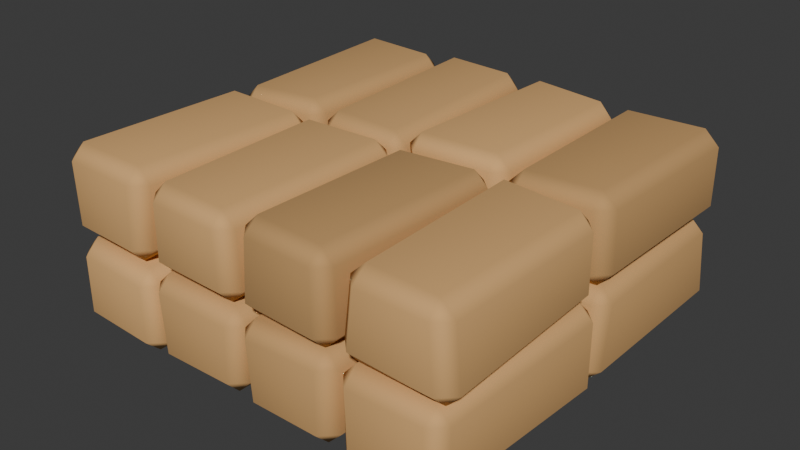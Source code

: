 # Source: NJD-07.blend  (saved by Blender 4.3.34; exported with 4.5.12 LTS)
import bpy
from mathutils import Matrix  # noqa: F401  (used for matrix-valued properties, if any)

bpy.ops.wm.read_factory_settings(use_empty=True)
scene = bpy.context.scene
scene.name = 'Scene'

# ---- collections
col_collection = bpy.data.collections.new('Collection'); scene.collection.children.link(col_collection)

# ---- materials (node trees are filled in below, after node groups)
mat_njd_block_tint_8 = bpy.data.materials.new('NJD block tint 8')
mat_njd_block_tint_8.diffuse_color = (0.748, 0.429, 0.165, 1.0)
mat_njd_block_tint_2 = bpy.data.materials.new('NJD block tint 2')
mat_njd_block_tint_2.diffuse_color = (0.6052, 0.3471, 0.1335, 1.0)
mat_njd_block_tint_4 = bpy.data.materials.new('NJD block tint 4')
mat_njd_block_tint_4.diffuse_color = (0.6528, 0.3744, 0.144, 1.0)
mat_njd_block_tint_1 = bpy.data.materials.new('NJD block tint 1')
mat_njd_block_tint_1.diffuse_color = (0.5814, 0.3334, 0.1283, 1.0)
mat_njd_block_tint_3 = bpy.data.materials.new('NJD block tint 3')
mat_njd_block_tint_3.diffuse_color = (0.629, 0.3607, 0.1388, 1.0)
mat_njd_block_tint_6 = bpy.data.materials.new('NJD block tint 6')
mat_njd_block_tint_6.diffuse_color = (0.7004, 0.4017, 0.1545, 1.0)
mat_njd_block_tint_0 = bpy.data.materials.new('NJD block tint 0')
mat_njd_block_tint_0.diffuse_color = (0.5576, 0.3198, 0.123, 1.0)
mat_njd_block_tint_7 = bpy.data.materials.new('NJD block tint 7')
mat_njd_block_tint_7.diffuse_color = (0.7242, 0.4153, 0.1597, 1.0)

# ---- material node trees
mat_njd_block_tint_8.use_nodes = True; mat_njd_block_tint_8.node_tree.nodes.clear()
_N = mat_njd_block_tint_8.node_tree.nodes; _L = mat_njd_block_tint_8.node_tree.links
n0 = _N.new('ShaderNodeBsdfPrincipled'); n0.name = 'Principled BSDF'; n0.location = (10, 300)
n0.inputs[0].default_value = (0.748, 0.429, 0.165, 1.0)
n0.inputs[2].default_value = 0.94
n1 = _N.new('ShaderNodeOutputMaterial'); n1.name = 'Material Output'; n1.location = (300, 300)
_L.new(n0.outputs[0], n1.inputs[0])
n1.is_active_output = True
mat_njd_block_tint_2.use_nodes = True; mat_njd_block_tint_2.node_tree.nodes.clear()
_N = mat_njd_block_tint_2.node_tree.nodes; _L = mat_njd_block_tint_2.node_tree.links
n0 = _N.new('ShaderNodeBsdfPrincipled'); n0.name = 'Principled BSDF'; n0.location = (10, 300)
n0.inputs[0].default_value = (0.6052, 0.3471, 0.1335, 1.0)
n0.inputs[2].default_value = 0.94
n1 = _N.new('ShaderNodeOutputMaterial'); n1.name = 'Material Output'; n1.location = (300, 300)
_L.new(n0.outputs[0], n1.inputs[0])
n1.is_active_output = True
mat_njd_block_tint_4.use_nodes = True; mat_njd_block_tint_4.node_tree.nodes.clear()
_N = mat_njd_block_tint_4.node_tree.nodes; _L = mat_njd_block_tint_4.node_tree.links
n0 = _N.new('ShaderNodeBsdfPrincipled'); n0.name = 'Principled BSDF'; n0.location = (10, 300)
n0.inputs[0].default_value = (0.6528, 0.3744, 0.144, 1.0)
n0.inputs[2].default_value = 0.94
n1 = _N.new('ShaderNodeOutputMaterial'); n1.name = 'Material Output'; n1.location = (300, 300)
_L.new(n0.outputs[0], n1.inputs[0])
n1.is_active_output = True
mat_njd_block_tint_1.use_nodes = True; mat_njd_block_tint_1.node_tree.nodes.clear()
_N = mat_njd_block_tint_1.node_tree.nodes; _L = mat_njd_block_tint_1.node_tree.links
n0 = _N.new('ShaderNodeBsdfPrincipled'); n0.name = 'Principled BSDF'; n0.location = (10, 300)
n0.inputs[0].default_value = (0.5814, 0.3334, 0.1283, 1.0)
n0.inputs[2].default_value = 0.94
n1 = _N.new('ShaderNodeOutputMaterial'); n1.name = 'Material Output'; n1.location = (300, 300)
_L.new(n0.outputs[0], n1.inputs[0])
n1.is_active_output = True
mat_njd_block_tint_3.use_nodes = True; mat_njd_block_tint_3.node_tree.nodes.clear()
_N = mat_njd_block_tint_3.node_tree.nodes; _L = mat_njd_block_tint_3.node_tree.links
n0 = _N.new('ShaderNodeBsdfPrincipled'); n0.name = 'Principled BSDF'; n0.location = (10, 300)
n0.inputs[0].default_value = (0.629, 0.3607, 0.1388, 1.0)
n0.inputs[2].default_value = 0.94
n1 = _N.new('ShaderNodeOutputMaterial'); n1.name = 'Material Output'; n1.location = (300, 300)
_L.new(n0.outputs[0], n1.inputs[0])
n1.is_active_output = True
mat_njd_block_tint_6.use_nodes = True; mat_njd_block_tint_6.node_tree.nodes.clear()
_N = mat_njd_block_tint_6.node_tree.nodes; _L = mat_njd_block_tint_6.node_tree.links
n0 = _N.new('ShaderNodeBsdfPrincipled'); n0.name = 'Principled BSDF'; n0.location = (10, 300)
n0.inputs[0].default_value = (0.7004, 0.4017, 0.1545, 1.0)
n0.inputs[2].default_value = 0.94
n1 = _N.new('ShaderNodeOutputMaterial'); n1.name = 'Material Output'; n1.location = (300, 300)
_L.new(n0.outputs[0], n1.inputs[0])
n1.is_active_output = True
mat_njd_block_tint_0.use_nodes = True; mat_njd_block_tint_0.node_tree.nodes.clear()
_N = mat_njd_block_tint_0.node_tree.nodes; _L = mat_njd_block_tint_0.node_tree.links
n0 = _N.new('ShaderNodeBsdfPrincipled'); n0.name = 'Principled BSDF'; n0.location = (10, 300)
n0.inputs[0].default_value = (0.5576, 0.3198, 0.123, 1.0)
n0.inputs[2].default_value = 0.94
n1 = _N.new('ShaderNodeOutputMaterial'); n1.name = 'Material Output'; n1.location = (300, 300)
_L.new(n0.outputs[0], n1.inputs[0])
n1.is_active_output = True
mat_njd_block_tint_7.use_nodes = True; mat_njd_block_tint_7.node_tree.nodes.clear()
_N = mat_njd_block_tint_7.node_tree.nodes; _L = mat_njd_block_tint_7.node_tree.links
n0 = _N.new('ShaderNodeBsdfPrincipled'); n0.name = 'Principled BSDF'; n0.location = (10, 300)
n0.inputs[0].default_value = (0.7242, 0.4153, 0.1597, 1.0)
n0.inputs[2].default_value = 0.94
n1 = _N.new('ShaderNodeOutputMaterial'); n1.name = 'Material Output'; n1.location = (300, 300)
_L.new(n0.outputs[0], n1.inputs[0])
n1.is_active_output = True

# ---- world
world_world = bpy.data.worlds.new('World'); scene.world = world_world
world_world.use_nodes = True; world_world.node_tree.nodes.clear()
_N = world_world.node_tree.nodes; _L = world_world.node_tree.links
n0 = _N.new('ShaderNodeOutputWorld'); n0.name = 'World Output'; n0.location = (300, 300)
n1 = _N.new('ShaderNodeBackground'); n1.name = 'Background'; n1.location = (10, 300)
n1.inputs[0].default_value = (0.05088, 0.05088, 0.05088, 1.0)
_L.new(n1.outputs[0], n0.inputs[0])
n0.is_active_output = True
world_world.color = (0.05088, 0.05088, 0.05088)
world_world.sun_shadow_jitter_overblur = 0.0

# ---- meshes
me_cube_128 = bpy.data.meshes.new('Cube.128')
me_cube_128.from_pydata([(-0.2193, -0.4665, -0.1867), (-0.244, -0.4397, 0.1873), (-0.2462, 0.4726, -0.1966), (-0.2405, 0.441, 0.1896), (0.237, -0.448, -0.2139), (0.2486, -0.4711, 0.1851), (0.236, 0.4442, -0.2063), (0.2384, 0.4543, 0.1993)], [], [(0, 1, 3, 2), (2, 3, 7, 6), (6, 7, 5, 4), (4, 5, 1, 0), (2, 6, 4, 0), (7, 3, 1, 5)])
_uv = me_cube_128.uv_layers.new(name='UVMap')
_uv.uv.foreach_set('vector', [0.375, 0.0, 0.625, 0.0, 0.625, 0.25, 0.375, 0.25, 0.375, 0.25, 0.625, 0.25, 0.625, 0.5, 0.375, 0.5, 0.375, 0.5, 0.625, 0.5, 0.625, 0.75, 0.375, 0.75, 0.375, 0.75, 0.625, 0.75, 0.625, 1.0, 0.375, 1.0, 0.125, 0.5, 0.375, 0.5, 0.375, 0.75, 0.125, 0.75, 0.625, 0.5, 0.875, 0.5, 0.875, 0.75, 0.625, 0.75])
me_cube_128.materials.append(mat_njd_block_tint_8)
me_cube_128.update()
me_cube_129 = bpy.data.meshes.new('Cube.129')
me_cube_129.from_pydata([(-0.2301, -0.4457, -0.1897), (-0.2385, -0.4815, 0.2044), (-0.2161, 0.4378, -0.1906), (-0.2327, 0.4523, 0.2046), (0.2361, -0.4435, -0.2), (0.2312, -0.4513, 0.1877), (0.2475, 0.4352, -0.1853), (0.219, 0.4403, 0.2155)], [], [(0, 1, 3, 2), (2, 3, 7, 6), (6, 7, 5, 4), (4, 5, 1, 0), (2, 6, 4, 0), (7, 3, 1, 5)])
_uv = me_cube_129.uv_layers.new(name='UVMap')
_uv.uv.foreach_set('vector', [0.375, 0.0, 0.625, 0.0, 0.625, 0.25, 0.375, 0.25, 0.375, 0.25, 0.625, 0.25, 0.625, 0.5, 0.375, 0.5, 0.375, 0.5, 0.625, 0.5, 0.625, 0.75, 0.375, 0.75, 0.375, 0.75, 0.625, 0.75, 0.625, 1.0, 0.375, 1.0, 0.125, 0.5, 0.375, 0.5, 0.375, 0.75, 0.125, 0.75, 0.625, 0.5, 0.875, 0.5, 0.875, 0.75, 0.625, 0.75])
me_cube_129.materials.append(mat_njd_block_tint_2)
me_cube_129.update()
me_cube_130 = bpy.data.meshes.new('Cube.130')
me_cube_130.from_pydata([(-0.227, -0.4549, -0.1971), (-0.2397, -0.4736, 0.2101), (-0.2434, 0.4772, -0.1922), (-0.2381, 0.4764, 0.2074), (0.2375, -0.4664, -0.1837), (0.2413, -0.4528, 0.1871), (0.2365, 0.4475, -0.1959), (0.2165, 0.4808, 0.1996)], [], [(0, 1, 3, 2), (2, 3, 7, 6), (6, 7, 5, 4), (4, 5, 1, 0), (2, 6, 4, 0), (7, 3, 1, 5)])
_uv = me_cube_130.uv_layers.new(name='UVMap')
_uv.uv.foreach_set('vector', [0.375, 0.0, 0.625, 0.0, 0.625, 0.25, 0.375, 0.25, 0.375, 0.25, 0.625, 0.25, 0.625, 0.5, 0.375, 0.5, 0.375, 0.5, 0.625, 0.5, 0.625, 0.75, 0.375, 0.75, 0.375, 0.75, 0.625, 0.75, 0.625, 1.0, 0.375, 1.0, 0.125, 0.5, 0.375, 0.5, 0.375, 0.75, 0.125, 0.75, 0.625, 0.5, 0.875, 0.5, 0.875, 0.75, 0.625, 0.75])
me_cube_130.materials.append(mat_njd_block_tint_4)
me_cube_130.update()
me_cube_131 = bpy.data.meshes.new('Cube.131')
me_cube_131.from_pydata([(-0.2175, -0.4676, -0.2124), (-0.216, -0.4483, 0.2048), (-0.2193, 0.4419, -0.1919), (-0.2328, 0.4815, 0.203), (0.2349, -0.4383, -0.1892), (0.2328, -0.445, 0.1886), (0.2346, 0.4537, -0.1947), (0.2442, 0.479, 0.2085)], [], [(0, 1, 3, 2), (2, 3, 7, 6), (6, 7, 5, 4), (4, 5, 1, 0), (2, 6, 4, 0), (7, 3, 1, 5)])
_uv = me_cube_131.uv_layers.new(name='UVMap')
_uv.uv.foreach_set('vector', [0.375, 0.0, 0.625, 0.0, 0.625, 0.25, 0.375, 0.25, 0.375, 0.25, 0.625, 0.25, 0.625, 0.5, 0.375, 0.5, 0.375, 0.5, 0.625, 0.5, 0.625, 0.75, 0.375, 0.75, 0.375, 0.75, 0.625, 0.75, 0.625, 1.0, 0.375, 1.0, 0.125, 0.5, 0.375, 0.5, 0.375, 0.75, 0.125, 0.75, 0.625, 0.5, 0.875, 0.5, 0.875, 0.75, 0.625, 0.75])
me_cube_131.materials.append(mat_njd_block_tint_1)
me_cube_131.update()
me_cube_132 = bpy.data.meshes.new('Cube.132')
me_cube_132.from_pydata([(-0.2239, -0.4632, -0.1941), (-0.2462, -0.4747, 0.2011), (-0.2443, 0.4375, -0.2066), (-0.2222, 0.4814, 0.1851), (0.2157, -0.4732, -0.1932), (0.2174, -0.472, 0.2109), (0.2418, 0.4332, -0.1855), (0.2187, 0.4515, 0.2037)], [], [(0, 1, 3, 2), (2, 3, 7, 6), (6, 7, 5, 4), (4, 5, 1, 0), (2, 6, 4, 0), (7, 3, 1, 5)])
_uv = me_cube_132.uv_layers.new(name='UVMap')
_uv.uv.foreach_set('vector', [0.375, 0.0, 0.625, 0.0, 0.625, 0.25, 0.375, 0.25, 0.375, 0.25, 0.625, 0.25, 0.625, 0.5, 0.375, 0.5, 0.375, 0.5, 0.625, 0.5, 0.625, 0.75, 0.375, 0.75, 0.375, 0.75, 0.625, 0.75, 0.625, 1.0, 0.375, 1.0, 0.125, 0.5, 0.375, 0.5, 0.375, 0.75, 0.125, 0.75, 0.625, 0.5, 0.875, 0.5, 0.875, 0.75, 0.625, 0.75])
me_cube_132.materials.append(mat_njd_block_tint_3)
me_cube_132.update()
me_cube_133 = bpy.data.meshes.new('Cube.133')
me_cube_133.from_pydata([(-0.219, -0.4639, -0.1964), (-0.2286, -0.4382, 0.1827), (-0.24, 0.4598, -0.1979), (-0.2431, 0.4444, 0.1819), (0.2219, -0.4811, -0.2136), (0.234, -0.4398, 0.1931), (0.2292, 0.4573, -0.2061), (0.2369, 0.4551, 0.1997)], [], [(0, 1, 3, 2), (2, 3, 7, 6), (6, 7, 5, 4), (4, 5, 1, 0), (2, 6, 4, 0), (7, 3, 1, 5)])
_uv = me_cube_133.uv_layers.new(name='UVMap')
_uv.uv.foreach_set('vector', [0.375, 0.0, 0.625, 0.0, 0.625, 0.25, 0.375, 0.25, 0.375, 0.25, 0.625, 0.25, 0.625, 0.5, 0.375, 0.5, 0.375, 0.5, 0.625, 0.5, 0.625, 0.75, 0.375, 0.75, 0.375, 0.75, 0.625, 0.75, 0.625, 1.0, 0.375, 1.0, 0.125, 0.5, 0.375, 0.5, 0.375, 0.75, 0.125, 0.75, 0.625, 0.5, 0.875, 0.5, 0.875, 0.75, 0.625, 0.75])
me_cube_133.materials.append(mat_njd_block_tint_4)
me_cube_133.update()
me_cube_134 = bpy.data.meshes.new('Cube.134')
me_cube_134.from_pydata([(-0.2248, -0.4777, -0.2149), (-0.2476, -0.4625, 0.1968), (-0.241, 0.4347, -0.2121), (-0.245, 0.4642, 0.2091), (0.2221, -0.4702, -0.1807), (0.2348, -0.4772, 0.2133), (0.2453, 0.4759, -0.2109), (0.2457, 0.4702, 0.2105)], [], [(0, 1, 3, 2), (2, 3, 7, 6), (6, 7, 5, 4), (4, 5, 1, 0), (2, 6, 4, 0), (7, 3, 1, 5)])
_uv = me_cube_134.uv_layers.new(name='UVMap')
_uv.uv.foreach_set('vector', [0.375, 0.0, 0.625, 0.0, 0.625, 0.25, 0.375, 0.25, 0.375, 0.25, 0.625, 0.25, 0.625, 0.5, 0.375, 0.5, 0.375, 0.5, 0.625, 0.5, 0.625, 0.75, 0.375, 0.75, 0.375, 0.75, 0.625, 0.75, 0.625, 1.0, 0.375, 1.0, 0.125, 0.5, 0.375, 0.5, 0.375, 0.75, 0.125, 0.75, 0.625, 0.5, 0.875, 0.5, 0.875, 0.75, 0.625, 0.75])
me_cube_134.materials.append(mat_njd_block_tint_6)
me_cube_134.update()
me_cube_135 = bpy.data.meshes.new('Cube.135')
me_cube_135.from_pydata([(-0.2322, -0.4469, -0.1889), (-0.2211, -0.4394, 0.2154), (-0.2348, 0.4356, -0.2077), (-0.2185, 0.4741, 0.2121), (0.2238, -0.4768, -0.2116), (0.243, -0.4448, 0.2153), (0.2501, 0.471, -0.2086), (0.2229, 0.4524, 0.1974)], [], [(0, 1, 3, 2), (2, 3, 7, 6), (6, 7, 5, 4), (4, 5, 1, 0), (2, 6, 4, 0), (7, 3, 1, 5)])
_uv = me_cube_135.uv_layers.new(name='UVMap')
_uv.uv.foreach_set('vector', [0.375, 0.0, 0.625, 0.0, 0.625, 0.25, 0.375, 0.25, 0.375, 0.25, 0.625, 0.25, 0.625, 0.5, 0.375, 0.5, 0.375, 0.5, 0.625, 0.5, 0.625, 0.75, 0.375, 0.75, 0.375, 0.75, 0.625, 0.75, 0.625, 1.0, 0.375, 1.0, 0.125, 0.5, 0.375, 0.5, 0.375, 0.75, 0.125, 0.75, 0.625, 0.5, 0.875, 0.5, 0.875, 0.75, 0.625, 0.75])
me_cube_135.materials.append(mat_njd_block_tint_4)
me_cube_135.update()
me_cube_136 = bpy.data.meshes.new('Cube.136')
me_cube_136.from_pydata([(-0.2356, -0.4402, -0.2044), (-0.235, -0.4576, 0.2099), (-0.2232, 0.4417, -0.1989), (-0.2154, 0.4399, 0.2121), (0.2207, -0.4661, -0.201), (0.2278, -0.4443, 0.2001), (0.2371, 0.4594, -0.1908), (0.2407, 0.4788, 0.1819)], [], [(0, 1, 3, 2), (2, 3, 7, 6), (6, 7, 5, 4), (4, 5, 1, 0), (2, 6, 4, 0), (7, 3, 1, 5)])
_uv = me_cube_136.uv_layers.new(name='UVMap')
_uv.uv.foreach_set('vector', [0.375, 0.0, 0.625, 0.0, 0.625, 0.25, 0.375, 0.25, 0.375, 0.25, 0.625, 0.25, 0.625, 0.5, 0.375, 0.5, 0.375, 0.5, 0.625, 0.5, 0.625, 0.75, 0.375, 0.75, 0.375, 0.75, 0.625, 0.75, 0.625, 1.0, 0.375, 1.0, 0.125, 0.5, 0.375, 0.5, 0.375, 0.75, 0.125, 0.75, 0.625, 0.5, 0.875, 0.5, 0.875, 0.75, 0.625, 0.75])
me_cube_136.materials.append(mat_njd_block_tint_6)
me_cube_136.update()
me_cube_137 = bpy.data.meshes.new('Cube.137')
me_cube_137.from_pydata([(-0.218, -0.4452, -0.2042), (-0.2257, -0.4815, 0.1873), (-0.2251, 0.4618, -0.1848), (-0.2311, 0.474, 0.2075), (0.24, -0.44, -0.2127), (0.2155, -0.4333, 0.1986), (0.2302, 0.4428, -0.2035), (0.2436, 0.4396, 0.2026)], [], [(0, 1, 3, 2), (2, 3, 7, 6), (6, 7, 5, 4), (4, 5, 1, 0), (2, 6, 4, 0), (7, 3, 1, 5)])
_uv = me_cube_137.uv_layers.new(name='UVMap')
_uv.uv.foreach_set('vector', [0.375, 0.0, 0.625, 0.0, 0.625, 0.25, 0.375, 0.25, 0.375, 0.25, 0.625, 0.25, 0.625, 0.5, 0.375, 0.5, 0.375, 0.5, 0.625, 0.5, 0.625, 0.75, 0.375, 0.75, 0.375, 0.75, 0.625, 0.75, 0.625, 1.0, 0.375, 1.0, 0.125, 0.5, 0.375, 0.5, 0.375, 0.75, 0.125, 0.75, 0.625, 0.5, 0.875, 0.5, 0.875, 0.75, 0.625, 0.75])
me_cube_137.materials.append(mat_njd_block_tint_2)
me_cube_137.update()
me_cube_138 = bpy.data.meshes.new('Cube.138')
me_cube_138.from_pydata([(-0.2333, -0.4555, -0.1866), (-0.2253, -0.4551, 0.1895), (-0.2164, 0.464, -0.1892), (-0.2433, 0.4572, 0.1828), (0.2271, -0.4655, -0.1963), (0.2198, -0.4809, 0.1863), (0.2473, 0.4683, -0.2087), (0.2442, 0.4615, 0.1866)], [], [(0, 1, 3, 2), (2, 3, 7, 6), (6, 7, 5, 4), (4, 5, 1, 0), (2, 6, 4, 0), (7, 3, 1, 5)])
_uv = me_cube_138.uv_layers.new(name='UVMap')
_uv.uv.foreach_set('vector', [0.375, 0.0, 0.625, 0.0, 0.625, 0.25, 0.375, 0.25, 0.375, 0.25, 0.625, 0.25, 0.625, 0.5, 0.375, 0.5, 0.375, 0.5, 0.625, 0.5, 0.625, 0.75, 0.375, 0.75, 0.375, 0.75, 0.625, 0.75, 0.625, 1.0, 0.375, 1.0, 0.125, 0.5, 0.375, 0.5, 0.375, 0.75, 0.125, 0.75, 0.625, 0.5, 0.875, 0.5, 0.875, 0.75, 0.625, 0.75])
me_cube_138.materials.append(mat_njd_block_tint_6)
me_cube_138.update()
me_cube_139 = bpy.data.meshes.new('Cube.139')
me_cube_139.from_pydata([(-0.2485, -0.4729, -0.2131), (-0.2243, -0.4539, 0.1841), (-0.2258, 0.4751, -0.2053), (-0.2241, 0.4806, 0.2118), (0.2334, -0.4455, -0.1988), (0.2223, -0.4752, 0.1822), (0.2254, 0.439, -0.2087), (0.2153, 0.4679, 0.2024)], [], [(0, 1, 3, 2), (2, 3, 7, 6), (6, 7, 5, 4), (4, 5, 1, 0), (2, 6, 4, 0), (7, 3, 1, 5)])
_uv = me_cube_139.uv_layers.new(name='UVMap')
_uv.uv.foreach_set('vector', [0.375, 0.0, 0.625, 0.0, 0.625, 0.25, 0.375, 0.25, 0.375, 0.25, 0.625, 0.25, 0.625, 0.5, 0.375, 0.5, 0.375, 0.5, 0.625, 0.5, 0.625, 0.75, 0.375, 0.75, 0.375, 0.75, 0.625, 0.75, 0.625, 1.0, 0.375, 1.0, 0.125, 0.5, 0.375, 0.5, 0.375, 0.75, 0.125, 0.75, 0.625, 0.5, 0.875, 0.5, 0.875, 0.75, 0.625, 0.75])
me_cube_139.materials.append(mat_njd_block_tint_3)
me_cube_139.update()
me_cube_140 = bpy.data.meshes.new('Cube.140')
me_cube_140.from_pydata([(-0.2429, -0.4534, -0.1959), (-0.2178, -0.4482, 0.2019), (-0.2359, 0.455, -0.2133), (-0.2391, 0.4414, 0.1813), (0.2304, -0.4658, -0.197), (0.2311, -0.477, 0.2093), (0.2182, 0.4711, -0.2139), (0.2381, 0.4726, 0.1978)], [], [(0, 1, 3, 2), (2, 3, 7, 6), (6, 7, 5, 4), (4, 5, 1, 0), (2, 6, 4, 0), (7, 3, 1, 5)])
_uv = me_cube_140.uv_layers.new(name='UVMap')
_uv.uv.foreach_set('vector', [0.375, 0.0, 0.625, 0.0, 0.625, 0.25, 0.375, 0.25, 0.375, 0.25, 0.625, 0.25, 0.625, 0.5, 0.375, 0.5, 0.375, 0.5, 0.625, 0.5, 0.625, 0.75, 0.375, 0.75, 0.375, 0.75, 0.625, 0.75, 0.625, 1.0, 0.375, 1.0, 0.125, 0.5, 0.375, 0.5, 0.375, 0.75, 0.125, 0.75, 0.625, 0.5, 0.875, 0.5, 0.875, 0.75, 0.625, 0.75])
me_cube_140.materials.append(mat_njd_block_tint_0)
me_cube_140.update()
me_cube_141 = bpy.data.meshes.new('Cube.141')
me_cube_141.from_pydata([(-0.226, -0.4355, -0.2047), (-0.2471, -0.4793, 0.215), (-0.2201, 0.4467, -0.2148), (-0.2157, 0.4824, 0.2057), (0.2315, -0.4352, -0.2059), (0.2292, -0.4364, 0.2062), (0.228, 0.4581, -0.2103), (0.2354, 0.4538, 0.1833)], [], [(0, 1, 3, 2), (2, 3, 7, 6), (6, 7, 5, 4), (4, 5, 1, 0), (2, 6, 4, 0), (7, 3, 1, 5)])
_uv = me_cube_141.uv_layers.new(name='UVMap')
_uv.uv.foreach_set('vector', [0.375, 0.0, 0.625, 0.0, 0.625, 0.25, 0.375, 0.25, 0.375, 0.25, 0.625, 0.25, 0.625, 0.5, 0.375, 0.5, 0.375, 0.5, 0.625, 0.5, 0.625, 0.75, 0.375, 0.75, 0.375, 0.75, 0.625, 0.75, 0.625, 1.0, 0.375, 1.0, 0.125, 0.5, 0.375, 0.5, 0.375, 0.75, 0.125, 0.75, 0.625, 0.5, 0.875, 0.5, 0.875, 0.75, 0.625, 0.75])
me_cube_141.materials.append(mat_njd_block_tint_7)
me_cube_141.update()
me_cube_142 = bpy.data.meshes.new('Cube.142')
me_cube_142.from_pydata([(-0.2461, -0.4663, -0.1815), (-0.2208, -0.4347, 0.1847), (-0.2209, 0.4385, -0.1886), (-0.2321, 0.4818, 0.1917), (0.2492, -0.4594, -0.2102), (0.2169, -0.4684, 0.1901), (0.2413, 0.434, -0.1946), (0.2408, 0.4373, 0.1817)], [], [(0, 1, 3, 2), (2, 3, 7, 6), (6, 7, 5, 4), (4, 5, 1, 0), (2, 6, 4, 0), (7, 3, 1, 5)])
_uv = me_cube_142.uv_layers.new(name='UVMap')
_uv.uv.foreach_set('vector', [0.375, 0.0, 0.625, 0.0, 0.625, 0.25, 0.375, 0.25, 0.375, 0.25, 0.625, 0.25, 0.625, 0.5, 0.375, 0.5, 0.375, 0.5, 0.625, 0.5, 0.625, 0.75, 0.375, 0.75, 0.375, 0.75, 0.625, 0.75, 0.625, 1.0, 0.375, 1.0, 0.125, 0.5, 0.375, 0.5, 0.375, 0.75, 0.125, 0.75, 0.625, 0.5, 0.875, 0.5, 0.875, 0.75, 0.625, 0.75])
me_cube_142.materials.append(mat_njd_block_tint_6)
me_cube_142.update()
me_cube_143 = bpy.data.meshes.new('Cube.143')
me_cube_143.from_pydata([(-0.2277, -0.4802, -0.2042), (-0.234, -0.4731, 0.1876), (-0.2372, 0.4393, -0.1948), (-0.2391, 0.4477, 0.187), (0.232, -0.4483, -0.1938), (0.2167, -0.4426, 0.1951), (0.2494, 0.4478, -0.2011), (0.2362, 0.4789, 0.1831)], [], [(0, 1, 3, 2), (2, 3, 7, 6), (6, 7, 5, 4), (4, 5, 1, 0), (2, 6, 4, 0), (7, 3, 1, 5)])
_uv = me_cube_143.uv_layers.new(name='UVMap')
_uv.uv.foreach_set('vector', [0.375, 0.0, 0.625, 0.0, 0.625, 0.25, 0.375, 0.25, 0.375, 0.25, 0.625, 0.25, 0.625, 0.5, 0.375, 0.5, 0.375, 0.5, 0.625, 0.5, 0.625, 0.75, 0.375, 0.75, 0.375, 0.75, 0.625, 0.75, 0.625, 1.0, 0.375, 1.0, 0.125, 0.5, 0.375, 0.5, 0.375, 0.75, 0.125, 0.75, 0.625, 0.5, 0.875, 0.5, 0.875, 0.75, 0.625, 0.75])
me_cube_143.materials.append(mat_njd_block_tint_0)
me_cube_143.update()

# ---- objects
ob_hand_shaped_masonry = bpy.data.objects.new('hand-shaped masonry', me_cube_128)
ob_hand_shaped_masonry_001 = bpy.data.objects.new('hand-shaped masonry.001', me_cube_129)
ob_hand_shaped_masonry_002 = bpy.data.objects.new('hand-shaped masonry.002', me_cube_130)
ob_hand_shaped_masonry_003 = bpy.data.objects.new('hand-shaped masonry.003', me_cube_131)
ob_hand_shaped_masonry_004 = bpy.data.objects.new('hand-shaped masonry.004', me_cube_132)
ob_hand_shaped_masonry_005 = bpy.data.objects.new('hand-shaped masonry.005', me_cube_133)
ob_hand_shaped_masonry_006 = bpy.data.objects.new('hand-shaped masonry.006', me_cube_134)
ob_hand_shaped_masonry_007 = bpy.data.objects.new('hand-shaped masonry.007', me_cube_135)
ob_hand_shaped_masonry_008 = bpy.data.objects.new('hand-shaped masonry.008', me_cube_136)
ob_hand_shaped_masonry_009 = bpy.data.objects.new('hand-shaped masonry.009', me_cube_137)
ob_hand_shaped_masonry_010 = bpy.data.objects.new('hand-shaped masonry.010', me_cube_138)
ob_hand_shaped_masonry_011 = bpy.data.objects.new('hand-shaped masonry.011', me_cube_139)
ob_hand_shaped_masonry_012 = bpy.data.objects.new('hand-shaped masonry.012', me_cube_140)
ob_hand_shaped_masonry_013 = bpy.data.objects.new('hand-shaped masonry.013', me_cube_141)
ob_hand_shaped_masonry_014 = bpy.data.objects.new('hand-shaped masonry.014', me_cube_142)
ob_hand_shaped_masonry_015 = bpy.data.objects.new('hand-shaped masonry.015', me_cube_143)

# ---- transforms, parenting, visibility, modifiers, constraints
ob_hand_shaped_masonry.location = (-0.72, -0.47, 0.205)
ob_hand_shaped_masonry.rotation_euler = (0.0, 0.0, -0.01071)
_m = ob_hand_shaped_masonry.modifiers.new('soft manufactured edges', 'BEVEL')
_m.width = 0.065
_m.width_pct = 0.065
_m = ob_hand_shaped_masonry.modifiers.new('weighted normals', 'WEIGHTED_NORMAL')
ob_hand_shaped_masonry_001.location = (-0.72, 0.47, 0.205)
ob_hand_shaped_masonry_001.rotation_euler = (0.0, 0.0, 0.005773)
_m = ob_hand_shaped_masonry_001.modifiers.new('soft manufactured edges', 'BEVEL')
_m.width = 0.065
_m.width_pct = 0.065
_m = ob_hand_shaped_masonry_001.modifiers.new('weighted normals', 'WEIGHTED_NORMAL')
ob_hand_shaped_masonry_002.location = (-0.24, -0.47, 0.205)
ob_hand_shaped_masonry_002.rotation_euler = (0.0, 0.0, -0.0006434)
_m = ob_hand_shaped_masonry_002.modifiers.new('soft manufactured edges', 'BEVEL')
_m.width = 0.065
_m.width_pct = 0.065
_m = ob_hand_shaped_masonry_002.modifiers.new('weighted normals', 'WEIGHTED_NORMAL')
ob_hand_shaped_masonry_003.location = (-0.24, 0.47, 0.205)
ob_hand_shaped_masonry_003.rotation_euler = (0.0, 0.0, 0.006458)
_m = ob_hand_shaped_masonry_003.modifiers.new('soft manufactured edges', 'BEVEL')
_m.width = 0.065
_m.width_pct = 0.065
_m = ob_hand_shaped_masonry_003.modifiers.new('weighted normals', 'WEIGHTED_NORMAL')
ob_hand_shaped_masonry_004.location = (0.24, -0.47, 0.205)
ob_hand_shaped_masonry_004.rotation_euler = (0.0, 0.0, 0.01543)
_m = ob_hand_shaped_masonry_004.modifiers.new('soft manufactured edges', 'BEVEL')
_m.width = 0.065
_m.width_pct = 0.065
_m = ob_hand_shaped_masonry_004.modifiers.new('weighted normals', 'WEIGHTED_NORMAL')
ob_hand_shaped_masonry_005.location = (0.24, 0.47, 0.205)
ob_hand_shaped_masonry_005.rotation_euler = (0.0, 0.0, -0.01746)
_m = ob_hand_shaped_masonry_005.modifiers.new('soft manufactured edges', 'BEVEL')
_m.width = 0.065
_m.width_pct = 0.065
_m = ob_hand_shaped_masonry_005.modifiers.new('weighted normals', 'WEIGHTED_NORMAL')
ob_hand_shaped_masonry_006.location = (0.72, -0.47, 0.205)
ob_hand_shaped_masonry_006.rotation_euler = (0.0, 0.0, -0.01023)
_m = ob_hand_shaped_masonry_006.modifiers.new('soft manufactured edges', 'BEVEL')
_m.width = 0.065
_m.width_pct = 0.065
_m = ob_hand_shaped_masonry_006.modifiers.new('weighted normals', 'WEIGHTED_NORMAL')
ob_hand_shaped_masonry_007.location = (0.72, 0.47, 0.205)
ob_hand_shaped_masonry_007.rotation_euler = (0.0, 0.0, 0.008519)
_m = ob_hand_shaped_masonry_007.modifiers.new('soft manufactured edges', 'BEVEL')
_m.width = 0.065
_m.width_pct = 0.065
_m = ob_hand_shaped_masonry_007.modifiers.new('weighted normals', 'WEIGHTED_NORMAL')
ob_hand_shaped_masonry_008.location = (-0.72, -0.47, 0.61)
ob_hand_shaped_masonry_008.rotation_euler = (0.0, 0.0, -0.01465)
_m = ob_hand_shaped_masonry_008.modifiers.new('soft manufactured edges', 'BEVEL')
_m.width = 0.065
_m.width_pct = 0.065
_m = ob_hand_shaped_masonry_008.modifiers.new('weighted normals', 'WEIGHTED_NORMAL')
ob_hand_shaped_masonry_009.location = (-0.72, 0.47, 0.61)
ob_hand_shaped_masonry_009.rotation_euler = (0.0, 0.0, 0.0116)
_m = ob_hand_shaped_masonry_009.modifiers.new('soft manufactured edges', 'BEVEL')
_m.width = 0.065
_m.width_pct = 0.065
_m = ob_hand_shaped_masonry_009.modifiers.new('weighted normals', 'WEIGHTED_NORMAL')
ob_hand_shaped_masonry_010.location = (-0.24, -0.47, 0.61)
ob_hand_shaped_masonry_010.rotation_euler = (0.0, 0.0, 0.01751)
_m = ob_hand_shaped_masonry_010.modifiers.new('soft manufactured edges', 'BEVEL')
_m.width = 0.065
_m.width_pct = 0.065
_m = ob_hand_shaped_masonry_010.modifiers.new('weighted normals', 'WEIGHTED_NORMAL')
ob_hand_shaped_masonry_011.location = (-0.24, 0.47, 0.61)
ob_hand_shaped_masonry_011.rotation_euler = (0.0, 0.0, 0.004979)
_m = ob_hand_shaped_masonry_011.modifiers.new('soft manufactured edges', 'BEVEL')
_m.width = 0.065
_m.width_pct = 0.065
_m = ob_hand_shaped_masonry_011.modifiers.new('weighted normals', 'WEIGHTED_NORMAL')
ob_hand_shaped_masonry_012.location = (0.24, -0.47, 0.61)
ob_hand_shaped_masonry_012.rotation_euler = (0.0, 0.0, -0.01761)
_m = ob_hand_shaped_masonry_012.modifiers.new('soft manufactured edges', 'BEVEL')
_m.width = 0.065
_m.width_pct = 0.065
_m = ob_hand_shaped_masonry_012.modifiers.new('weighted normals', 'WEIGHTED_NORMAL')
ob_hand_shaped_masonry_013.location = (0.24, 0.47, 0.61)
ob_hand_shaped_masonry_013.rotation_euler = (0.0, 0.0, 0.01188)
_m = ob_hand_shaped_masonry_013.modifiers.new('soft manufactured edges', 'BEVEL')
_m.width = 0.065
_m.width_pct = 0.065
_m = ob_hand_shaped_masonry_013.modifiers.new('weighted normals', 'WEIGHTED_NORMAL')
ob_hand_shaped_masonry_014.location = (0.72, -0.47, 0.61)
ob_hand_shaped_masonry_014.rotation_euler = (0.0, 0.0, 0.01207)
_m = ob_hand_shaped_masonry_014.modifiers.new('soft manufactured edges', 'BEVEL')
_m.width = 0.065
_m.width_pct = 0.065
_m = ob_hand_shaped_masonry_014.modifiers.new('weighted normals', 'WEIGHTED_NORMAL')
ob_hand_shaped_masonry_015.location = (0.72, 0.47, 0.61)
ob_hand_shaped_masonry_015.rotation_euler = (0.0, 0.0, 0.005595)
_m = ob_hand_shaped_masonry_015.modifiers.new('soft manufactured edges', 'BEVEL')
_m.width = 0.065
_m.width_pct = 0.065
_m = ob_hand_shaped_masonry_015.modifiers.new('weighted normals', 'WEIGHTED_NORMAL')

# ---- collection membership
col_collection.objects.link(ob_hand_shaped_masonry)
col_collection.objects.link(ob_hand_shaped_masonry_001)
col_collection.objects.link(ob_hand_shaped_masonry_002)
col_collection.objects.link(ob_hand_shaped_masonry_003)
col_collection.objects.link(ob_hand_shaped_masonry_004)
col_collection.objects.link(ob_hand_shaped_masonry_005)
col_collection.objects.link(ob_hand_shaped_masonry_006)
col_collection.objects.link(ob_hand_shaped_masonry_007)
col_collection.objects.link(ob_hand_shaped_masonry_008)
col_collection.objects.link(ob_hand_shaped_masonry_009)
col_collection.objects.link(ob_hand_shaped_masonry_010)
col_collection.objects.link(ob_hand_shaped_masonry_011)
col_collection.objects.link(ob_hand_shaped_masonry_012)
col_collection.objects.link(ob_hand_shaped_masonry_013)
col_collection.objects.link(ob_hand_shaped_masonry_014)
col_collection.objects.link(ob_hand_shaped_masonry_015)

# ---- scene / render settings (as saved in the file)
scene.frame_start = 1; scene.frame_end = 120; scene.frame_set(1)
scene.render.engine = 'BLENDER_EEVEE_NEXT'
bpy.context.view_layer.update()

# ---- added for rendering (the .blend has no active camera and no usable light): camera, sun
cam_auto = bpy.data.cameras.new('AutoCamera')
cam_auto.lens = 50.0
cam_auto.sensor_width = 36.0
cam_auto.clip_end = 1000.0
ob_auto_camera = bpy.data.objects.new('AutoCamera', cam_auto)
scene.collection.objects.link(ob_auto_camera)
ob_auto_camera.location = (2.62517, -3.14916, 2.50759)
ob_auto_camera.rotation_euler = (1.09748, -7.21219e-08, 0.694738)
scene.camera = ob_auto_camera
light_auto_sun = bpy.data.lights.new('AutoSun', 'SUN')
light_auto_sun.energy = 3.0
light_auto_sun.angle = 0.0523599
ob_auto_sun = bpy.data.objects.new('AutoSun', light_auto_sun)
scene.collection.objects.link(ob_auto_sun)
ob_auto_sun.rotation_euler = (0.872665, 0.174533, 0.523599)
bpy.context.view_layer.update()
